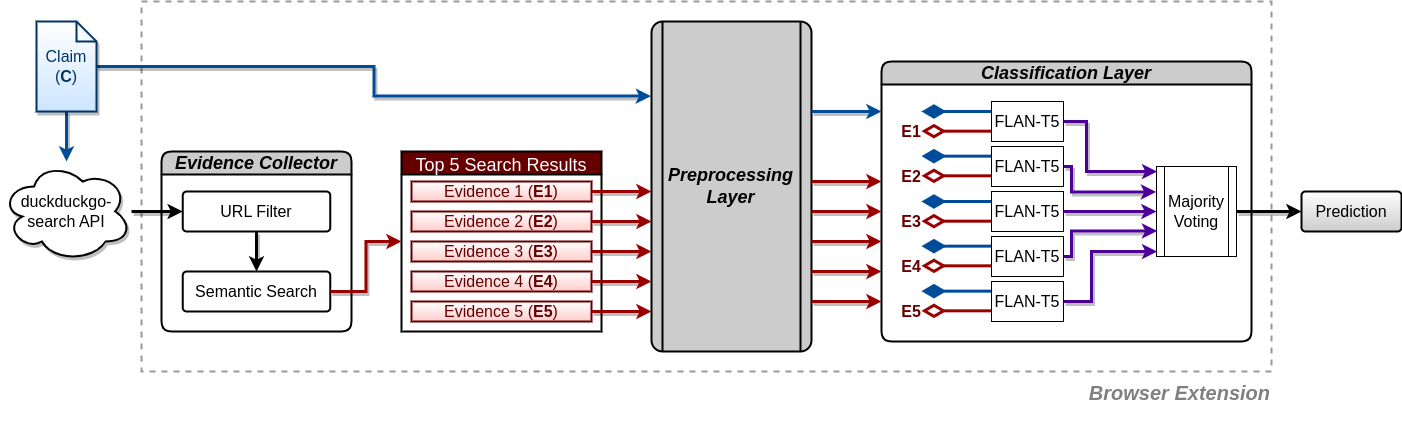

The diagram above was exported from draw.io. Its source (the exported page's mxGraphModel, read from the mxfile embedded in the PNG):
<mxGraphModel dx="1703" dy="1625" grid="1" gridSize="10" guides="1" tooltips="1" connect="1" arrows="1" fold="1" page="1" pageScale="1" pageWidth="1700" pageHeight="1100" math="0" shadow="0">
  <root>
    <mxCell id="0" />
    <mxCell id="1" parent="0" />
    <mxCell id="O5Woc8XDk6O0YkNmeP4w-99" value="" style="rounded=0;whiteSpace=wrap;html=1;labelBorderColor=none;strokeWidth=2;dashed=1;fontColor=#333333;strokeColor=#999999;labelBackgroundColor=none;" vertex="1" parent="1">
      <mxGeometry x="290" y="290" width="1130" height="370" as="geometry" />
    </mxCell>
    <mxCell id="O5Woc8XDk6O0YkNmeP4w-7" value="Top 5 Search Results" style="swimlane;fontStyle=0;fontSize=18;strokeWidth=2;fillColor=#660000;shadow=0;strokeColor=#000000;gradientColor=none;fontColor=#FFFFFF;" vertex="1" parent="1">
      <mxGeometry x="550" y="440" width="200" height="180" as="geometry" />
    </mxCell>
    <mxCell id="O5Woc8XDk6O0YkNmeP4w-41" value="Evidence 1 (&lt;b&gt;E1&lt;/b&gt;)" style="whiteSpace=wrap;html=1;align=center;fillColor=#FFCCCC;shadow=0;fontColor=#660000;strokeColor=#660000;strokeWidth=2;gradientColor=#FFFFFF;gradientDirection=north;" vertex="1" parent="O5Woc8XDk6O0YkNmeP4w-7">
      <mxGeometry x="10" y="30" width="180" height="20" as="geometry" />
    </mxCell>
    <mxCell id="O5Woc8XDk6O0YkNmeP4w-42" value="Evidence 2 (&lt;b&gt;E2&lt;/b&gt;)" style="whiteSpace=wrap;html=1;align=center;fillColor=#FFCCCC;shadow=0;fontColor=#660000;strokeColor=#660000;strokeWidth=2;gradientColor=#FFFFFF;gradientDirection=north;" vertex="1" parent="O5Woc8XDk6O0YkNmeP4w-7">
      <mxGeometry x="10" y="60" width="180" height="20" as="geometry" />
    </mxCell>
    <mxCell id="O5Woc8XDk6O0YkNmeP4w-43" value="Evidence 3 (&lt;b&gt;E3&lt;/b&gt;)" style="whiteSpace=wrap;html=1;align=center;fillColor=#FFCCCC;shadow=0;fontColor=#660000;strokeColor=#660000;strokeWidth=2;gradientColor=#FFFFFF;gradientDirection=north;" vertex="1" parent="O5Woc8XDk6O0YkNmeP4w-7">
      <mxGeometry x="10" y="90" width="180" height="20" as="geometry" />
    </mxCell>
    <mxCell id="O5Woc8XDk6O0YkNmeP4w-44" value="Evidence 4 (&lt;b&gt;E4&lt;/b&gt;)" style="whiteSpace=wrap;html=1;align=center;fillColor=#FFCCCC;shadow=0;fontColor=#660000;strokeColor=#660000;strokeWidth=2;gradientColor=#FFFFFF;gradientDirection=north;" vertex="1" parent="O5Woc8XDk6O0YkNmeP4w-7">
      <mxGeometry x="10" y="120" width="180" height="20" as="geometry" />
    </mxCell>
    <mxCell id="O5Woc8XDk6O0YkNmeP4w-45" value="Evidence 5 (&lt;b&gt;E5&lt;/b&gt;)" style="whiteSpace=wrap;html=1;align=center;fillColor=#FFCCCC;shadow=0;fontColor=#660000;strokeColor=#660000;strokeWidth=2;gradientColor=#FFFFFF;gradientDirection=north;" vertex="1" parent="O5Woc8XDk6O0YkNmeP4w-7">
      <mxGeometry x="10" y="150" width="180" height="20" as="geometry" />
    </mxCell>
    <mxCell id="OIb3DNqqrh0JnBOCPWpx-1" value="&lt;i&gt;&lt;font style=&quot;font-size: 18px;&quot;&gt;Evidence Collector&lt;/font&gt;&lt;/i&gt;" style="swimlane;whiteSpace=wrap;html=1;strokeWidth=2;rounded=1;fillColor=#CCCCCC;" parent="1" vertex="1">
      <mxGeometry x="310" y="440" width="190" height="180" as="geometry" />
    </mxCell>
    <mxCell id="O5Woc8XDk6O0YkNmeP4w-68" style="edgeStyle=orthogonalEdgeStyle;rounded=0;orthogonalLoop=1;jettySize=auto;html=1;entryX=0.5;entryY=0;entryDx=0;entryDy=0;strokeWidth=3;shadow=1;" edge="1" parent="OIb3DNqqrh0JnBOCPWpx-1" source="O5Woc8XDk6O0YkNmeP4w-5" target="O5Woc8XDk6O0YkNmeP4w-67">
      <mxGeometry relative="1" as="geometry" />
    </mxCell>
    <mxCell id="O5Woc8XDk6O0YkNmeP4w-5" value="URL Filter" style="rounded=1;arcSize=10;whiteSpace=wrap;html=1;align=center;strokeWidth=2;" vertex="1" parent="OIb3DNqqrh0JnBOCPWpx-1">
      <mxGeometry x="21.25" y="40" width="147.5" height="40" as="geometry" />
    </mxCell>
    <mxCell id="O5Woc8XDk6O0YkNmeP4w-67" value="Semantic Search" style="rounded=1;arcSize=10;whiteSpace=wrap;html=1;align=center;strokeWidth=2;" vertex="1" parent="OIb3DNqqrh0JnBOCPWpx-1">
      <mxGeometry x="21.25" y="120" width="147.5" height="40" as="geometry" />
    </mxCell>
    <mxCell id="OIb3DNqqrh0JnBOCPWpx-3" value="&lt;i&gt;&lt;font style=&quot;font-size: 18px;&quot;&gt;Classification Layer&lt;/font&gt;&lt;/i&gt;" style="swimlane;whiteSpace=wrap;html=1;strokeWidth=2;rounded=1;fillColor=#CCCCCC;" parent="1" vertex="1">
      <mxGeometry x="1030" y="350" width="370" height="280" as="geometry" />
    </mxCell>
    <mxCell id="O5Woc8XDk6O0YkNmeP4w-14" value="Majority &lt;br&gt;Voting" style="shape=process;whiteSpace=wrap;html=1;backgroundOutline=1;rounded=0;" vertex="1" parent="OIb3DNqqrh0JnBOCPWpx-3">
      <mxGeometry x="275" y="105" width="80" height="90" as="geometry" />
    </mxCell>
    <mxCell id="O5Woc8XDk6O0YkNmeP4w-15" value="" style="endArrow=diamondThin;endFill=1;endSize=16;html=1;rounded=0;strokeWidth=3;shadow=0;strokeColor=#004C99;" edge="1" parent="OIb3DNqqrh0JnBOCPWpx-3">
      <mxGeometry width="160" relative="1" as="geometry">
        <mxPoint x="110" y="50" as="sourcePoint" />
        <mxPoint x="40" y="50" as="targetPoint" />
      </mxGeometry>
    </mxCell>
    <mxCell id="O5Woc8XDk6O0YkNmeP4w-16" value="" style="endArrow=diamondThin;endFill=0;endSize=16;html=1;rounded=0;strokeWidth=3;shadow=0;strokeColor=#990000;targetPerimeterSpacing=1;" edge="1" parent="OIb3DNqqrh0JnBOCPWpx-3">
      <mxGeometry width="160" relative="1" as="geometry">
        <mxPoint x="110" y="69.66999999999996" as="sourcePoint" />
        <mxPoint x="40" y="69.66999999999996" as="targetPoint" />
      </mxGeometry>
    </mxCell>
    <mxCell id="O5Woc8XDk6O0YkNmeP4w-17" value="" style="endArrow=diamondThin;endFill=1;endSize=16;html=1;rounded=0;strokeWidth=3;shadow=0;strokeColor=#004C99;" edge="1" parent="OIb3DNqqrh0JnBOCPWpx-3">
      <mxGeometry width="160" relative="1" as="geometry">
        <mxPoint x="110" y="94.65999999999997" as="sourcePoint" />
        <mxPoint x="40" y="94.65999999999997" as="targetPoint" />
      </mxGeometry>
    </mxCell>
    <mxCell id="O5Woc8XDk6O0YkNmeP4w-18" value="" style="endArrow=diamondThin;endFill=0;endSize=16;html=1;rounded=0;strokeWidth=3;shadow=0;strokeColor=#990000;targetPerimeterSpacing=1;" edge="1" parent="OIb3DNqqrh0JnBOCPWpx-3">
      <mxGeometry width="160" relative="1" as="geometry">
        <mxPoint x="110" y="114.32999999999993" as="sourcePoint" />
        <mxPoint x="40" y="114.32999999999993" as="targetPoint" />
      </mxGeometry>
    </mxCell>
    <mxCell id="O5Woc8XDk6O0YkNmeP4w-19" value="" style="endArrow=diamondThin;endFill=1;endSize=16;html=1;rounded=0;strokeWidth=3;shadow=0;strokeColor=#004C99;" edge="1" parent="OIb3DNqqrh0JnBOCPWpx-3">
      <mxGeometry width="160" relative="1" as="geometry">
        <mxPoint x="110" y="140" as="sourcePoint" />
        <mxPoint x="40" y="140" as="targetPoint" />
      </mxGeometry>
    </mxCell>
    <mxCell id="O5Woc8XDk6O0YkNmeP4w-20" value="" style="endArrow=diamondThin;endFill=0;endSize=16;html=1;rounded=0;strokeWidth=3;shadow=0;strokeColor=#990000;targetPerimeterSpacing=1;" edge="1" parent="OIb3DNqqrh0JnBOCPWpx-3">
      <mxGeometry width="160" relative="1" as="geometry">
        <mxPoint x="110" y="159.66999999999996" as="sourcePoint" />
        <mxPoint x="40" y="159.66999999999996" as="targetPoint" />
      </mxGeometry>
    </mxCell>
    <mxCell id="O5Woc8XDk6O0YkNmeP4w-21" value="" style="endArrow=diamondThin;endFill=1;endSize=16;html=1;rounded=0;strokeWidth=3;shadow=0;strokeColor=#004C99;" edge="1" parent="OIb3DNqqrh0JnBOCPWpx-3">
      <mxGeometry width="160" relative="1" as="geometry">
        <mxPoint x="110" y="184.65999999999997" as="sourcePoint" />
        <mxPoint x="40" y="184.65999999999997" as="targetPoint" />
      </mxGeometry>
    </mxCell>
    <mxCell id="O5Woc8XDk6O0YkNmeP4w-22" value="" style="endArrow=diamondThin;endFill=0;endSize=16;html=1;rounded=0;strokeWidth=3;shadow=0;strokeColor=#990000;targetPerimeterSpacing=1;" edge="1" parent="OIb3DNqqrh0JnBOCPWpx-3">
      <mxGeometry width="160" relative="1" as="geometry">
        <mxPoint x="110" y="204.32999999999993" as="sourcePoint" />
        <mxPoint x="40" y="204.32999999999993" as="targetPoint" />
      </mxGeometry>
    </mxCell>
    <mxCell id="O5Woc8XDk6O0YkNmeP4w-23" value="" style="endArrow=diamondThin;endFill=1;endSize=16;html=1;rounded=0;strokeWidth=3;shadow=0;strokeColor=#004C99;" edge="1" parent="OIb3DNqqrh0JnBOCPWpx-3">
      <mxGeometry width="160" relative="1" as="geometry">
        <mxPoint x="110" y="229.65999999999997" as="sourcePoint" />
        <mxPoint x="40" y="229.65999999999997" as="targetPoint" />
      </mxGeometry>
    </mxCell>
    <mxCell id="O5Woc8XDk6O0YkNmeP4w-24" value="" style="endArrow=diamondThin;endFill=0;endSize=16;html=1;rounded=0;strokeWidth=3;shadow=0;strokeColor=#990000;targetPerimeterSpacing=1;" edge="1" parent="OIb3DNqqrh0JnBOCPWpx-3">
      <mxGeometry width="160" relative="1" as="geometry">
        <mxPoint x="110" y="249.32999999999993" as="sourcePoint" />
        <mxPoint x="40" y="249.32999999999993" as="targetPoint" />
      </mxGeometry>
    </mxCell>
    <mxCell id="O5Woc8XDk6O0YkNmeP4w-57" style="edgeStyle=orthogonalEdgeStyle;rounded=0;orthogonalLoop=1;jettySize=auto;html=1;entryX=-0.005;entryY=0.283;entryDx=0;entryDy=0;entryPerimeter=0;strokeWidth=3;strokeColor=#4C0099;shadow=1;" edge="1" parent="OIb3DNqqrh0JnBOCPWpx-3" source="O5Woc8XDk6O0YkNmeP4w-32" target="O5Woc8XDk6O0YkNmeP4w-14">
      <mxGeometry relative="1" as="geometry">
        <Array as="points">
          <mxPoint x="190" y="105" />
          <mxPoint x="190" y="131" />
        </Array>
      </mxGeometry>
    </mxCell>
    <mxCell id="O5Woc8XDk6O0YkNmeP4w-32" value="FLAN-T5" style="shape=cube;whiteSpace=wrap;html=1;boundedLbl=1;backgroundOutline=1;darkOpacity=0.05;darkOpacity2=0.1;size=0;" vertex="1" parent="OIb3DNqqrh0JnBOCPWpx-3">
      <mxGeometry x="110" y="85" width="72" height="40" as="geometry" />
    </mxCell>
    <mxCell id="O5Woc8XDk6O0YkNmeP4w-53" style="edgeStyle=orthogonalEdgeStyle;rounded=0;orthogonalLoop=1;jettySize=auto;html=1;strokeWidth=3;strokeColor=#4C0099;shadow=1;endSize=6;entryX=0.008;entryY=0.066;entryDx=0;entryDy=0;entryPerimeter=0;" edge="1" parent="OIb3DNqqrh0JnBOCPWpx-3" source="O5Woc8XDk6O0YkNmeP4w-34" target="O5Woc8XDk6O0YkNmeP4w-14">
      <mxGeometry relative="1" as="geometry">
        <mxPoint x="275" y="120" as="targetPoint" />
        <Array as="points">
          <mxPoint x="205" y="60" />
          <mxPoint x="205" y="110" />
          <mxPoint x="276" y="110" />
        </Array>
      </mxGeometry>
    </mxCell>
    <mxCell id="O5Woc8XDk6O0YkNmeP4w-34" value="FLAN-T5" style="shape=cube;whiteSpace=wrap;html=1;boundedLbl=1;backgroundOutline=1;darkOpacity=0.05;darkOpacity2=0.1;size=0;" vertex="1" parent="OIb3DNqqrh0JnBOCPWpx-3">
      <mxGeometry x="110" y="40" width="72" height="40" as="geometry" />
    </mxCell>
    <mxCell id="O5Woc8XDk6O0YkNmeP4w-35" value="&lt;b&gt;&lt;font&gt;E1&lt;/font&gt;&lt;/b&gt;" style="text;html=1;strokeColor=none;fillColor=none;align=center;verticalAlign=middle;whiteSpace=wrap;rounded=0;fontColor=#660000;" vertex="1" parent="OIb3DNqqrh0JnBOCPWpx-3">
      <mxGeometry y="55" width="60" height="30" as="geometry" />
    </mxCell>
    <mxCell id="O5Woc8XDk6O0YkNmeP4w-36" value="&lt;b&gt;&lt;font&gt;E2&lt;/font&gt;&lt;/b&gt;" style="text;html=1;strokeColor=none;fillColor=none;align=center;verticalAlign=middle;whiteSpace=wrap;rounded=0;fontColor=#660000;" vertex="1" parent="OIb3DNqqrh0JnBOCPWpx-3">
      <mxGeometry y="100" width="60" height="30" as="geometry" />
    </mxCell>
    <mxCell id="O5Woc8XDk6O0YkNmeP4w-37" value="&lt;b&gt;&lt;font&gt;E3&lt;/font&gt;&lt;/b&gt;" style="text;html=1;strokeColor=none;fillColor=none;align=center;verticalAlign=middle;whiteSpace=wrap;rounded=0;fontColor=#660000;" vertex="1" parent="OIb3DNqqrh0JnBOCPWpx-3">
      <mxGeometry y="145" width="60" height="30" as="geometry" />
    </mxCell>
    <mxCell id="O5Woc8XDk6O0YkNmeP4w-38" value="&lt;b&gt;&lt;font&gt;E4&lt;/font&gt;&lt;/b&gt;" style="text;html=1;strokeColor=none;fillColor=none;align=center;verticalAlign=middle;whiteSpace=wrap;rounded=0;fontColor=#660000;" vertex="1" parent="OIb3DNqqrh0JnBOCPWpx-3">
      <mxGeometry y="190" width="60" height="30" as="geometry" />
    </mxCell>
    <mxCell id="O5Woc8XDk6O0YkNmeP4w-39" value="&lt;b&gt;&lt;font&gt;E5&lt;/font&gt;&lt;/b&gt;" style="text;html=1;strokeColor=none;fillColor=none;align=center;verticalAlign=middle;whiteSpace=wrap;rounded=0;fontColor=#660000;" vertex="1" parent="OIb3DNqqrh0JnBOCPWpx-3">
      <mxGeometry y="235" width="60" height="30" as="geometry" />
    </mxCell>
    <mxCell id="O5Woc8XDk6O0YkNmeP4w-49" style="edgeStyle=orthogonalEdgeStyle;rounded=0;orthogonalLoop=1;jettySize=auto;html=1;entryX=0;entryY=0.5;entryDx=0;entryDy=0;strokeWidth=3;strokeColor=#4C0099;shadow=1;endSize=6;" edge="1" parent="OIb3DNqqrh0JnBOCPWpx-3" source="O5Woc8XDk6O0YkNmeP4w-46" target="O5Woc8XDk6O0YkNmeP4w-14">
      <mxGeometry relative="1" as="geometry" />
    </mxCell>
    <mxCell id="O5Woc8XDk6O0YkNmeP4w-46" value="FLAN-T5" style="shape=cube;whiteSpace=wrap;html=1;boundedLbl=1;backgroundOutline=1;darkOpacity=0.05;darkOpacity2=0.1;size=0;" vertex="1" parent="OIb3DNqqrh0JnBOCPWpx-3">
      <mxGeometry x="110" y="130" width="72" height="40" as="geometry" />
    </mxCell>
    <mxCell id="O5Woc8XDk6O0YkNmeP4w-62" style="edgeStyle=orthogonalEdgeStyle;rounded=0;orthogonalLoop=1;jettySize=auto;html=1;entryX=0.008;entryY=0.716;entryDx=0;entryDy=0;entryPerimeter=0;strokeColor=#4C0099;strokeWidth=3;shadow=1;" edge="1" parent="OIb3DNqqrh0JnBOCPWpx-3" source="O5Woc8XDk6O0YkNmeP4w-47" target="O5Woc8XDk6O0YkNmeP4w-14">
      <mxGeometry relative="1" as="geometry">
        <Array as="points">
          <mxPoint x="190" y="195" />
          <mxPoint x="190" y="169" />
        </Array>
      </mxGeometry>
    </mxCell>
    <mxCell id="O5Woc8XDk6O0YkNmeP4w-47" value="FLAN-T5" style="shape=cube;whiteSpace=wrap;html=1;boundedLbl=1;backgroundOutline=1;darkOpacity=0.05;darkOpacity2=0.1;size=0;" vertex="1" parent="OIb3DNqqrh0JnBOCPWpx-3">
      <mxGeometry x="110" y="175" width="72" height="40" as="geometry" />
    </mxCell>
    <mxCell id="O5Woc8XDk6O0YkNmeP4w-56" style="edgeStyle=orthogonalEdgeStyle;orthogonalLoop=1;jettySize=auto;html=1;entryX=0.008;entryY=0.949;entryDx=0;entryDy=0;entryPerimeter=0;strokeWidth=3;shadow=1;endSize=6;rounded=0;strokeColor=#4C0099;" edge="1" parent="OIb3DNqqrh0JnBOCPWpx-3" source="O5Woc8XDk6O0YkNmeP4w-48" target="O5Woc8XDk6O0YkNmeP4w-14">
      <mxGeometry relative="1" as="geometry">
        <Array as="points">
          <mxPoint x="210" y="240" />
          <mxPoint x="210" y="190" />
          <mxPoint x="276" y="190" />
        </Array>
      </mxGeometry>
    </mxCell>
    <mxCell id="O5Woc8XDk6O0YkNmeP4w-48" value="FLAN-T5" style="shape=cube;whiteSpace=wrap;html=1;boundedLbl=1;backgroundOutline=1;darkOpacity=0.05;darkOpacity2=0.1;size=0;" vertex="1" parent="OIb3DNqqrh0JnBOCPWpx-3">
      <mxGeometry x="110" y="220" width="72" height="40" as="geometry" />
    </mxCell>
    <mxCell id="O5Woc8XDk6O0YkNmeP4w-83" style="edgeStyle=orthogonalEdgeStyle;rounded=0;orthogonalLoop=1;jettySize=auto;html=1;strokeWidth=3;shadow=1;strokeColor=#004C99;" edge="1" parent="1" source="OIb3DNqqrh0JnBOCPWpx-4" target="O5Woc8XDk6O0YkNmeP4w-3">
      <mxGeometry relative="1" as="geometry" />
    </mxCell>
    <mxCell id="O5Woc8XDk6O0YkNmeP4w-97" style="edgeStyle=orthogonalEdgeStyle;rounded=0;orthogonalLoop=1;jettySize=auto;html=1;entryX=-0.003;entryY=0.226;entryDx=0;entryDy=0;entryPerimeter=0;strokeWidth=3;shadow=1;strokeColor=#004C99;" edge="1" parent="1" source="OIb3DNqqrh0JnBOCPWpx-4" target="O5Woc8XDk6O0YkNmeP4w-4">
      <mxGeometry relative="1" as="geometry" />
    </mxCell>
    <mxCell id="OIb3DNqqrh0JnBOCPWpx-4" value="Claim&lt;br&gt;(&lt;b&gt;C&lt;/b&gt;)" style="shape=note;size=20;whiteSpace=wrap;html=1;strokeWidth=2;shadow=1;fillColor=#CCE5FF;strokeColor=#003366;labelBackgroundColor=none;fontColor=#003366;labelBorderColor=none;gradientColor=#FFFFFF;verticalAlign=middle;gradientDirection=north;" parent="1" vertex="1">
      <mxGeometry x="185" y="310" width="60" height="90" as="geometry" />
    </mxCell>
    <mxCell id="O5Woc8XDk6O0YkNmeP4w-63" style="edgeStyle=orthogonalEdgeStyle;rounded=0;orthogonalLoop=1;jettySize=auto;html=1;entryX=0;entryY=0.5;entryDx=0;entryDy=0;strokeWidth=3;shadow=1;" edge="1" parent="1" source="O5Woc8XDk6O0YkNmeP4w-3" target="O5Woc8XDk6O0YkNmeP4w-5">
      <mxGeometry relative="1" as="geometry" />
    </mxCell>
    <mxCell id="O5Woc8XDk6O0YkNmeP4w-3" value="&lt;font style=&quot;font-size: 16px;&quot;&gt;duckduckgo-search API&lt;/font&gt;" style="ellipse;shape=cloud;whiteSpace=wrap;html=1;align=center;strokeWidth=2;shadow=1;labelBackgroundColor=none;gradientColor=none;gradientDirection=south;" vertex="1" parent="1">
      <mxGeometry x="150" y="450" width="130" height="100" as="geometry" />
    </mxCell>
    <mxCell id="O5Woc8XDk6O0YkNmeP4w-4" value="&lt;font style=&quot;font-size: 18px;&quot;&gt;&lt;b&gt;&lt;i&gt;Preprocessing Layer&lt;/i&gt;&lt;/b&gt;&lt;/font&gt;" style="shape=process;whiteSpace=wrap;html=1;backgroundOutline=1;rounded=1;strokeWidth=2;size=0;arcSize=7;fillColor=#CCCCCC;" vertex="1" parent="1">
      <mxGeometry x="800" y="310" width="160" height="330" as="geometry" />
    </mxCell>
    <mxCell id="OIb3DNqqrh0JnBOCPWpx-5" value="Prediction" style="rounded=1;arcSize=10;whiteSpace=wrap;html=1;align=center;fillColor=#CCCCCC;strokeWidth=2;strokeColor=#000000;fontColor=#000000;gradientColor=#FFFFFF;gradientDirection=north;" parent="1" vertex="1">
      <mxGeometry x="1450" y="480" width="100" height="40" as="geometry" />
    </mxCell>
    <mxCell id="O5Woc8XDk6O0YkNmeP4w-69" style="edgeStyle=orthogonalEdgeStyle;rounded=0;orthogonalLoop=1;jettySize=auto;html=1;entryX=0;entryY=0.5;entryDx=0;entryDy=0;strokeWidth=3;shadow=1;strokeColor=#990000;" edge="1" parent="1" source="O5Woc8XDk6O0YkNmeP4w-67" target="O5Woc8XDk6O0YkNmeP4w-7">
      <mxGeometry relative="1" as="geometry" />
    </mxCell>
    <mxCell id="O5Woc8XDk6O0YkNmeP4w-74" style="edgeStyle=orthogonalEdgeStyle;rounded=0;orthogonalLoop=1;jettySize=auto;html=1;strokeWidth=3;shadow=1;strokeColor=#990000;" edge="1" parent="1">
      <mxGeometry relative="1" as="geometry">
        <mxPoint x="800" y="600" as="targetPoint" />
        <mxPoint x="740" y="600" as="sourcePoint" />
      </mxGeometry>
    </mxCell>
    <mxCell id="O5Woc8XDk6O0YkNmeP4w-76" style="edgeStyle=orthogonalEdgeStyle;rounded=0;orthogonalLoop=1;jettySize=auto;html=1;strokeWidth=3;shadow=1;strokeColor=#990000;" edge="1" parent="1">
      <mxGeometry relative="1" as="geometry">
        <mxPoint x="800" y="570" as="targetPoint" />
        <mxPoint x="740" y="570" as="sourcePoint" />
      </mxGeometry>
    </mxCell>
    <mxCell id="O5Woc8XDk6O0YkNmeP4w-77" style="edgeStyle=orthogonalEdgeStyle;rounded=0;orthogonalLoop=1;jettySize=auto;html=1;strokeWidth=3;shadow=1;strokeColor=#990000;" edge="1" parent="1">
      <mxGeometry relative="1" as="geometry">
        <mxPoint x="800" y="540" as="targetPoint" />
        <mxPoint x="740" y="540" as="sourcePoint" />
      </mxGeometry>
    </mxCell>
    <mxCell id="O5Woc8XDk6O0YkNmeP4w-78" style="edgeStyle=orthogonalEdgeStyle;rounded=0;orthogonalLoop=1;jettySize=auto;html=1;strokeWidth=3;shadow=1;strokeColor=#990000;" edge="1" parent="1">
      <mxGeometry relative="1" as="geometry">
        <mxPoint x="800" y="510" as="targetPoint" />
        <mxPoint x="740" y="510" as="sourcePoint" />
      </mxGeometry>
    </mxCell>
    <mxCell id="O5Woc8XDk6O0YkNmeP4w-79" style="edgeStyle=orthogonalEdgeStyle;rounded=0;orthogonalLoop=1;jettySize=auto;html=1;strokeWidth=3;shadow=1;strokeColor=#990000;" edge="1" parent="1">
      <mxGeometry relative="1" as="geometry">
        <mxPoint x="800" y="480" as="targetPoint" />
        <mxPoint x="740" y="480" as="sourcePoint" />
      </mxGeometry>
    </mxCell>
    <mxCell id="O5Woc8XDk6O0YkNmeP4w-90" style="edgeStyle=orthogonalEdgeStyle;rounded=0;orthogonalLoop=1;jettySize=auto;html=1;strokeWidth=3;shadow=1;strokeColor=#990000;" edge="1" parent="1">
      <mxGeometry relative="1" as="geometry">
        <mxPoint x="1030" y="470" as="targetPoint" />
        <mxPoint x="960" y="470" as="sourcePoint" />
      </mxGeometry>
    </mxCell>
    <mxCell id="O5Woc8XDk6O0YkNmeP4w-91" style="edgeStyle=orthogonalEdgeStyle;rounded=0;orthogonalLoop=1;jettySize=auto;html=1;strokeWidth=3;shadow=1;strokeColor=#990000;" edge="1" parent="1">
      <mxGeometry relative="1" as="geometry">
        <mxPoint x="1030" y="500" as="targetPoint" />
        <mxPoint x="960" y="500" as="sourcePoint" />
      </mxGeometry>
    </mxCell>
    <mxCell id="O5Woc8XDk6O0YkNmeP4w-92" style="edgeStyle=orthogonalEdgeStyle;rounded=0;orthogonalLoop=1;jettySize=auto;html=1;strokeWidth=3;shadow=1;strokeColor=#990000;" edge="1" parent="1">
      <mxGeometry relative="1" as="geometry">
        <mxPoint x="1030" y="530" as="targetPoint" />
        <mxPoint x="960" y="530" as="sourcePoint" />
      </mxGeometry>
    </mxCell>
    <mxCell id="O5Woc8XDk6O0YkNmeP4w-93" style="edgeStyle=orthogonalEdgeStyle;rounded=0;orthogonalLoop=1;jettySize=auto;html=1;strokeWidth=3;shadow=1;strokeColor=#990000;" edge="1" parent="1">
      <mxGeometry relative="1" as="geometry">
        <mxPoint x="1030" y="560" as="targetPoint" />
        <mxPoint x="960" y="560" as="sourcePoint" />
      </mxGeometry>
    </mxCell>
    <mxCell id="O5Woc8XDk6O0YkNmeP4w-94" style="edgeStyle=orthogonalEdgeStyle;rounded=0;orthogonalLoop=1;jettySize=auto;html=1;strokeWidth=3;shadow=1;strokeColor=#990000;" edge="1" parent="1">
      <mxGeometry relative="1" as="geometry">
        <mxPoint x="1030" y="590" as="targetPoint" />
        <mxPoint x="960" y="590" as="sourcePoint" />
      </mxGeometry>
    </mxCell>
    <mxCell id="O5Woc8XDk6O0YkNmeP4w-95" style="edgeStyle=orthogonalEdgeStyle;rounded=0;orthogonalLoop=1;jettySize=auto;html=1;entryX=-0.001;entryY=0.092;entryDx=0;entryDy=0;entryPerimeter=0;strokeWidth=3;shadow=1;fillColor=#dae8fc;strokeColor=#004C99;" edge="1" parent="1">
      <mxGeometry relative="1" as="geometry">
        <mxPoint x="960" y="400" as="sourcePoint" />
        <mxPoint x="1030" y="400.00000000000006" as="targetPoint" />
      </mxGeometry>
    </mxCell>
    <mxCell id="O5Woc8XDk6O0YkNmeP4w-98" style="edgeStyle=orthogonalEdgeStyle;rounded=0;orthogonalLoop=1;jettySize=auto;html=1;strokeWidth=3;shadow=1;" edge="1" parent="1" source="O5Woc8XDk6O0YkNmeP4w-14" target="OIb3DNqqrh0JnBOCPWpx-5">
      <mxGeometry relative="1" as="geometry" />
    </mxCell>
    <mxCell id="O5Woc8XDk6O0YkNmeP4w-100" value="&lt;i&gt;&lt;font style=&quot;font-size: 20px;&quot;&gt;Browser Extension&lt;/font&gt;&lt;/i&gt;" style="text;strokeColor=none;fillColor=none;html=1;fontSize=24;fontStyle=1;verticalAlign=top;align=right;fontColor=#808080;" vertex="1" parent="1">
      <mxGeometry x="1070" y="660" width="350" height="50" as="geometry" />
    </mxCell>
  </root>
</mxGraphModel>